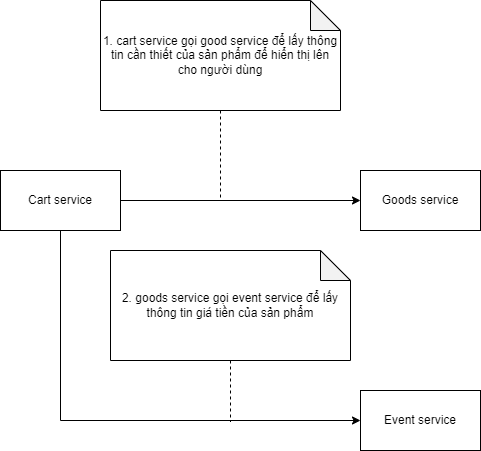

The diagram above was exported from draw.io. Its source (the exported page's mxGraphModel, read from the mxfile embedded in the PNG):
<mxGraphModel dx="1768" dy="902" grid="1" gridSize="10" guides="1" tooltips="1" connect="1" arrows="1" fold="1" page="1" pageScale="1" pageWidth="3300" pageHeight="4681" math="0" shadow="0">
  <root>
    <mxCell id="0" />
    <mxCell id="1" parent="0" />
    <mxCell id="2" style="edgeStyle=orthogonalEdgeStyle;rounded=0;orthogonalLoop=1;jettySize=auto;html=1;startArrow=none;startFill=0;endArrow=none;endFill=0;dashed=1;" edge="1" source="3" parent="1">
      <mxGeometry relative="1" as="geometry">
        <mxPoint x="1480" y="1650" as="targetPoint" />
      </mxGeometry>
    </mxCell>
    <mxCell id="3" value="1. cart service gọi good service để lấy thông tin cần thiết của sản phẩm để hiển thị lên cho người dùng" style="shape=note;whiteSpace=wrap;html=1;backgroundOutline=1;darkOpacity=0.05;" vertex="1" parent="1">
      <mxGeometry x="1360" y="1450" width="240" height="110" as="geometry" />
    </mxCell>
    <mxCell id="4" style="edgeStyle=orthogonalEdgeStyle;rounded=0;orthogonalLoop=1;jettySize=auto;html=1;startArrow=none;startFill=0;" edge="1" source="5" target="6" parent="1">
      <mxGeometry relative="1" as="geometry" />
    </mxCell>
    <mxCell id="5" value="Cart service" style="rounded=0;whiteSpace=wrap;html=1;" vertex="1" parent="1">
      <mxGeometry x="1260" y="1620" width="120" height="60" as="geometry" />
    </mxCell>
    <mxCell id="6" value="Goods service" style="rounded=0;whiteSpace=wrap;html=1;" vertex="1" parent="1">
      <mxGeometry x="1620" y="1620" width="120" height="60" as="geometry" />
    </mxCell>
    <mxCell id="7" value="Event service" style="rounded=0;whiteSpace=wrap;html=1;" vertex="1" parent="1">
      <mxGeometry x="1620" y="1840" width="120" height="60" as="geometry" />
    </mxCell>
    <mxCell id="8" style="edgeStyle=orthogonalEdgeStyle;rounded=0;orthogonalLoop=1;jettySize=auto;html=1;startArrow=none;startFill=0;" edge="1" source="5" target="7" parent="1">
      <mxGeometry relative="1" as="geometry">
        <Array as="points">
          <mxPoint x="1320" y="1870" />
        </Array>
      </mxGeometry>
    </mxCell>
    <mxCell id="9" style="edgeStyle=orthogonalEdgeStyle;rounded=0;orthogonalLoop=1;jettySize=auto;html=1;dashed=1;startArrow=none;startFill=0;endArrow=none;endFill=0;" edge="1" source="10" parent="1">
      <mxGeometry relative="1" as="geometry">
        <mxPoint x="1490" y="1871.3913981119795" as="targetPoint" />
      </mxGeometry>
    </mxCell>
    <mxCell id="10" value="2. goods service gọi event service để lấy thông tin giá tiền của sản phẩm" style="shape=note;whiteSpace=wrap;html=1;backgroundOutline=1;darkOpacity=0.05;" vertex="1" parent="1">
      <mxGeometry x="1370" y="1700" width="240" height="110" as="geometry" />
    </mxCell>
  </root>
</mxGraphModel>